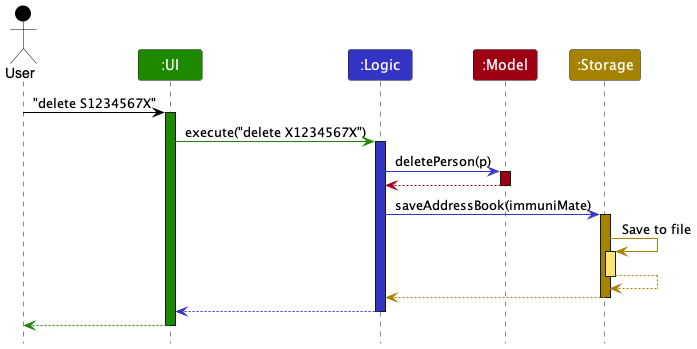

The diagram above was rendered by PlantUML. Its source (embedded in the PNG):
@startuml
!include style.puml
skinparam ArrowFontStyle plain

Actor User as user USER_COLOR
Participant ":UI" as ui UI_COLOR
Participant ":Logic" as logic LOGIC_COLOR
Participant ":Model" as model MODEL_COLOR
Participant ":Storage" as storage STORAGE_COLOR

user -[USER_COLOR]> ui : "delete S1234567X"
activate ui UI_COLOR

ui -[UI_COLOR]> logic : execute("delete X1234567X")
activate logic LOGIC_COLOR

logic -[LOGIC_COLOR]> model : deletePerson(p)
activate model MODEL_COLOR

model -[MODEL_COLOR]-> logic
deactivate model

logic -[LOGIC_COLOR]> storage : saveAddressBook(immuniMate)
activate storage STORAGE_COLOR

storage -[STORAGE_COLOR]> storage : Save to file
activate storage STORAGE_COLOR_T1
storage --[STORAGE_COLOR]> storage
deactivate storage

storage --[STORAGE_COLOR]> logic
deactivate storage

logic --[LOGIC_COLOR]> ui
deactivate logic

ui--[UI_COLOR]> user
deactivate ui
@enduml